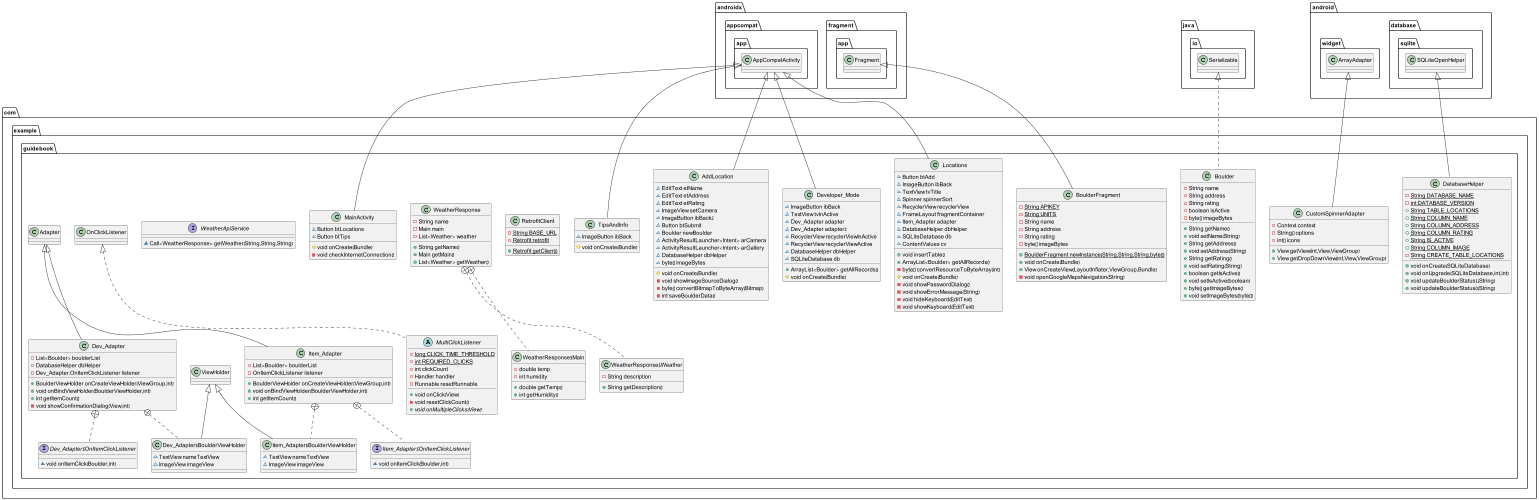

The diagram above was rendered by PlantUML. Its source (embedded in the PNG):
@startuml
abstract class com.example.guidebook.MultiClickListener {
- {static} long CLICK_TIME_THRESHOLD
- {static} int REQUIRED_CLICKS
- int clickCount
- Handler handler
- Runnable resetRunnable
+ void onClick(View)
- void resetClickCount()
+ {abstract}void onMultipleClicks(View)
}


class com.example.guidebook.MainActivity {
~ Button btLocations
~ Button btTips
# void onCreate(Bundle)
- void checkInternetConnection()
}


class com.example.guidebook.Boulder {
- String name
- String address
- String rating
- boolean isActive
- byte[] imageBytes
+ String getName()
+ void setName(String)
+ String getAddress()
+ void setAddress(String)
+ String getRating()
+ void setRating(String)
+ boolean getIsActive()
+ void setIsActive(boolean)
+ byte[] getImageBytes()
+ void setImageBytes(byte[])
}


class com.example.guidebook.Locations {
~ Button btAdd
~ ImageButton ibBack
~ TextView tvTitle
~ Spinner spinnerSort
~ RecyclerView recyclerView
~ FrameLayout fragmentContainer
~ Item_Adapter adapter
~ DatabaseHelper dbHelper
~ SQLiteDatabase db
~ ContentValues cv
+ void insertTable()
+ ArrayList<Boulder> getAllRecords()
- byte[] convertResourceToByteArray(int)
# void onCreate(Bundle)
- void showPasswordDialog()
- void showErrorMessage(String)
- void hideKeyboard(EditText)
- void showKeyboard(EditText)
}


class com.example.guidebook.Developer_Mode {
~ ImageButton ibBack
~ TextView tvInActive
~ Dev_Adapter adapter
~ Dev_Adapter adapter2
~ RecyclerView recyclerViewInActive
~ RecyclerView recyclerViewActive
~ DatabaseHelper dbHelper
~ SQLiteDatabase db
+ ArrayList<Boulder> getAllRecords()
# void onCreate(Bundle)
}


class com.example.guidebook.Dev_Adapter {
- List<Boulder> boulderList
- DatabaseHelper dbHelper
- Dev_Adapter.OnItemClickListener listener
+ BoulderViewHolder onCreateViewHolder(ViewGroup,int)
+ void onBindViewHolder(BoulderViewHolder,int)
+ int getItemCount()
- void showConfirmationDialog(View,int)
}


class com.example.guidebook.Dev_Adapter$BoulderViewHolder {
~ TextView nameTextView
~ ImageView imageView
}

interface com.example.guidebook.Dev_Adapter$OnItemClickListener {
~ void onItemClick(Boulder,int)
}

class com.example.guidebook.DatabaseHelper {
- {static} String DATABASE_NAME
- {static} int DATABASE_VERSION
+ {static} String TABLE_LOCATIONS
+ {static} String COLUMN_NAME
+ {static} String COLUMN_ADDRESS
+ {static} String COLUMN_RATING
+ {static} String IS_ACTIVE
+ {static} String COLUMN_IMAGE
- {static} String CREATE_TABLE_LOCATIONS
+ void onCreate(SQLiteDatabase)
+ void onUpgrade(SQLiteDatabase,int,int)
+ void updateBoulderStatus1(String)
+ void updateBoulderStatus0(String)
}


class com.example.guidebook.TipsAndInfo {
~ ImageButton ibBack
# void onCreate(Bundle)
}


class com.example.guidebook.BoulderFragment {
- {static} String APIKEY
- {static} String UNITS
- String name
- String address
- String rating
- byte[] imageBytes
+ {static} BoulderFragment newInstance(String,String,String,byte[])
+ void onCreate(Bundle)
+ View onCreateView(LayoutInflater,ViewGroup,Bundle)
- void openGoogleMapsNavigation(String)
}


class com.example.guidebook.CustomSpinnerAdapter {
- Context context
- String[] options
- int[] icons
+ View getView(int,View,ViewGroup)
+ View getDropDownView(int,View,ViewGroup)
}


class com.example.guidebook.RetrofitClient {
- {static} String BASE_URL
- {static} Retrofit retrofit
+ {static} Retrofit getClient()
}


class com.example.guidebook.WeatherResponse {
- String name
- Main main
- List<Weather> weather
+ String getName()
+ Main getMain()
+ List<Weather> getWeather()
}


class com.example.guidebook.WeatherResponse$Main {
- double temp
- int humidity
+ double getTemp()
+ int getHumidity()
}


class com.example.guidebook.WeatherResponse$Weather {
- String description
+ String getDescription()
}


class com.example.guidebook.AddLocation {
~ EditText etName
~ EditText etAddress
~ EditText etRating
~ ImageView setCamera
~ ImageButton ibBack2
~ Button btSubmit
~ Boulder newBoulder
~ ActivityResultLauncher<Intent> arCamera
~ ActivityResultLauncher<Intent> arGallery
~ DatabaseHelper dbHelper
~ byte[] imageBytes
# void onCreate(Bundle)
- void showImageSourceDialog()
- byte[] convertBitmapToByteArray(Bitmap)
- int saveBoulderData()
}


interface com.example.guidebook.WeatherApiService {
~ Call<WeatherResponse> getWeather(String,String,String)
}

class com.example.guidebook.Item_Adapter {
- List<Boulder> boulderList
- OnItemClickListener listener
+ BoulderViewHolder onCreateViewHolder(ViewGroup,int)
+ void onBindViewHolder(BoulderViewHolder,int)
+ int getItemCount()
}


class com.example.guidebook.Item_Adapter$BoulderViewHolder {
~ TextView nameTextView
~ ImageView imageView
}

interface com.example.guidebook.Item_Adapter$OnItemClickListener {
~ void onItemClick(Boulder,int)
}



com.example.guidebook.OnClickListener <|.. com.example.guidebook.MultiClickListener
androidx.appcompat.app.AppCompatActivity <|-- com.example.guidebook.MainActivity
java.io.Serializable <|.. com.example.guidebook.Boulder
androidx.appcompat.app.AppCompatActivity <|-- com.example.guidebook.Locations
androidx.appcompat.app.AppCompatActivity <|-- com.example.guidebook.Developer_Mode
com.example.guidebook.Adapter <|-- com.example.guidebook.Dev_Adapter
com.example.guidebook.Dev_Adapter +.. com.example.guidebook.Dev_Adapter$BoulderViewHolder
com.example.guidebook.ViewHolder <|-- com.example.guidebook.Dev_Adapter$BoulderViewHolder
com.example.guidebook.Dev_Adapter +.. com.example.guidebook.Dev_Adapter$OnItemClickListener
android.database.sqlite.SQLiteOpenHelper <|-- com.example.guidebook.DatabaseHelper
androidx.appcompat.app.AppCompatActivity <|-- com.example.guidebook.TipsAndInfo
androidx.fragment.app.Fragment <|-- com.example.guidebook.BoulderFragment
android.widget.ArrayAdapter <|-- com.example.guidebook.CustomSpinnerAdapter
com.example.guidebook.WeatherResponse +.. com.example.guidebook.WeatherResponse$Main
com.example.guidebook.WeatherResponse +.. com.example.guidebook.WeatherResponse$Weather
androidx.appcompat.app.AppCompatActivity <|-- com.example.guidebook.AddLocation
com.example.guidebook.Adapter <|-- com.example.guidebook.Item_Adapter
com.example.guidebook.Item_Adapter +.. com.example.guidebook.Item_Adapter$BoulderViewHolder
com.example.guidebook.ViewHolder <|-- com.example.guidebook.Item_Adapter$BoulderViewHolder
com.example.guidebook.Item_Adapter +.. com.example.guidebook.Item_Adapter$OnItemClickListener
@enduml